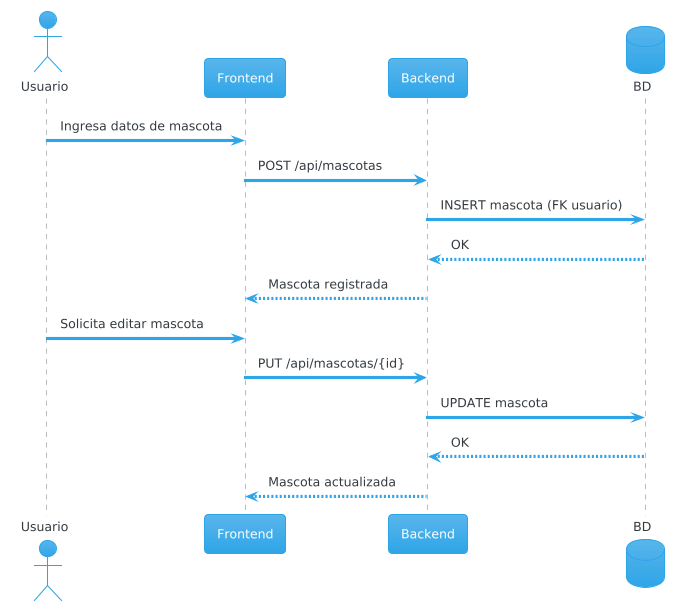

The diagram above was rendered by PlantUML. Its source (embedded in the PNG):
@startuml
!theme cerulean
actor Usuario
participant Frontend
participant Backend
database BD

Usuario -> Frontend: Ingresa datos de mascota
Frontend -> Backend: POST /api/mascotas
Backend -> BD: INSERT mascota (FK usuario)
BD --> Backend: OK
Backend --> Frontend: Mascota registrada

Usuario -> Frontend: Solicita editar mascota
Frontend -> Backend: PUT /api/mascotas/{id}
Backend -> BD: UPDATE mascota
BD --> Backend: OK
Backend --> Frontend: Mascota actualizada
@enduml